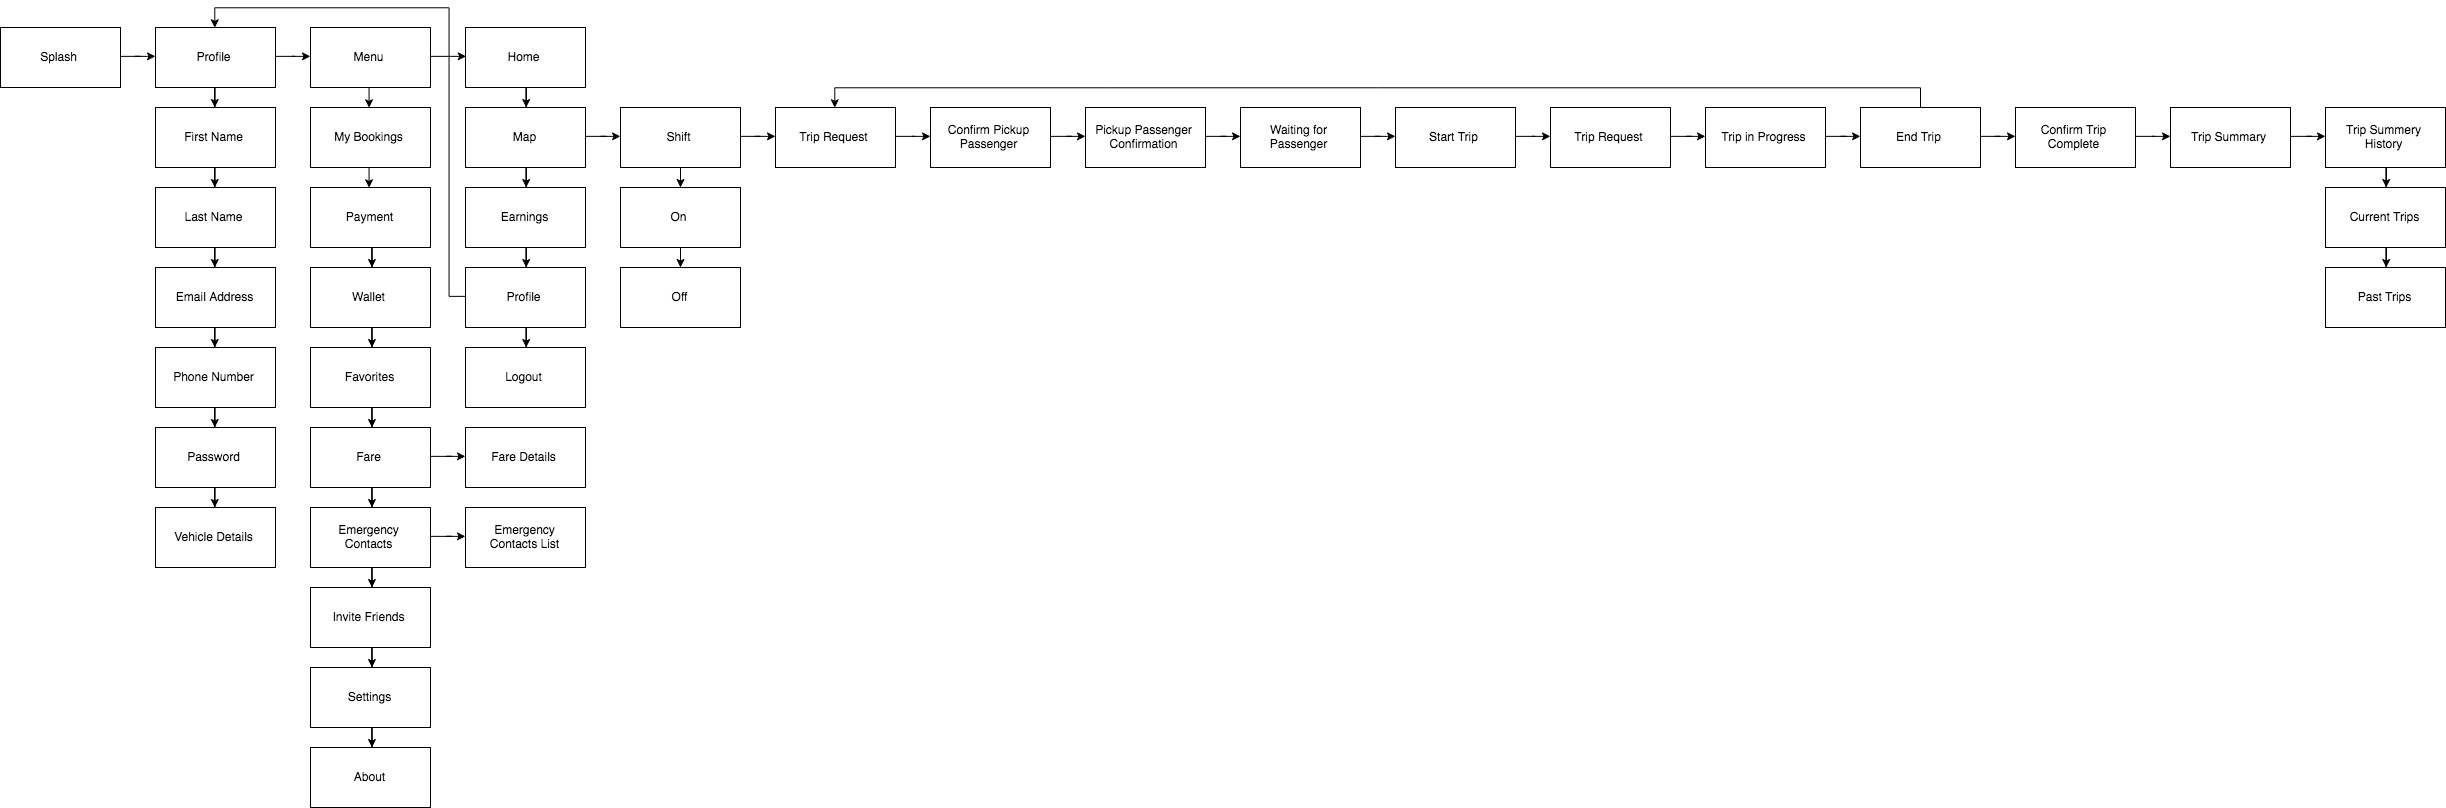

The diagram above was exported from draw.io. Its source (the exported page's mxGraphModel, read from the mxfile embedded in the PNG):
<mxGraphModel dx="2440" dy="1574" grid="0" gridSize="10" guides="1" tooltips="1" connect="1" arrows="1" fold="1" page="0" pageScale="1" pageWidth="850" pageHeight="1100" math="0" shadow="0">
  <root>
    <mxCell id="0" />
    <mxCell id="1" parent="0" />
    <mxCell id="AyCwQ2OO7r_KIgJtzMAs-13" style="edgeStyle=orthogonalEdgeStyle;rounded=0;orthogonalLoop=1;jettySize=auto;html=1;exitX=0.5;exitY=1;exitDx=0;exitDy=0;entryX=0.5;entryY=0;entryDx=0;entryDy=0;" parent="1" source="AyCwQ2OO7r_KIgJtzMAs-1" target="AyCwQ2OO7r_KIgJtzMAs-2" edge="1">
      <mxGeometry relative="1" as="geometry" />
    </mxCell>
    <mxCell id="xnXd8TwATnIliHIi6Qxv-11" style="edgeStyle=orthogonalEdgeStyle;rounded=0;orthogonalLoop=1;jettySize=auto;html=1;exitX=1;exitY=0.5;exitDx=0;exitDy=0;entryX=0;entryY=0.5;entryDx=0;entryDy=0;" edge="1" parent="1" source="AyCwQ2OO7r_KIgJtzMAs-1" target="xnXd8TwATnIliHIi6Qxv-1">
      <mxGeometry relative="1" as="geometry" />
    </mxCell>
    <mxCell id="AyCwQ2OO7r_KIgJtzMAs-1" value="Menu" style="rounded=0;whiteSpace=wrap;html=1;" parent="1" vertex="1">
      <mxGeometry x="330" y="80" width="120" height="60" as="geometry" />
    </mxCell>
    <mxCell id="AyCwQ2OO7r_KIgJtzMAs-14" style="edgeStyle=orthogonalEdgeStyle;rounded=0;orthogonalLoop=1;jettySize=auto;html=1;exitX=0.5;exitY=1;exitDx=0;exitDy=0;entryX=0.5;entryY=0;entryDx=0;entryDy=0;" parent="1" source="AyCwQ2OO7r_KIgJtzMAs-2" target="AyCwQ2OO7r_KIgJtzMAs-3" edge="1">
      <mxGeometry relative="1" as="geometry" />
    </mxCell>
    <mxCell id="AyCwQ2OO7r_KIgJtzMAs-2" value="My Bookings" style="rounded=0;whiteSpace=wrap;html=1;" parent="1" vertex="1">
      <mxGeometry x="330" y="160" width="120" height="60" as="geometry" />
    </mxCell>
    <mxCell id="AyCwQ2OO7r_KIgJtzMAs-15" value="" style="edgeStyle=orthogonalEdgeStyle;rounded=0;orthogonalLoop=1;jettySize=auto;html=1;" parent="1" source="AyCwQ2OO7r_KIgJtzMAs-3" target="AyCwQ2OO7r_KIgJtzMAs-4" edge="1">
      <mxGeometry relative="1" as="geometry" />
    </mxCell>
    <mxCell id="AyCwQ2OO7r_KIgJtzMAs-3" value="Payment" style="rounded=0;whiteSpace=wrap;html=1;" parent="1" vertex="1">
      <mxGeometry x="330" y="240" width="120" height="60" as="geometry" />
    </mxCell>
    <mxCell id="AyCwQ2OO7r_KIgJtzMAs-16" value="" style="edgeStyle=orthogonalEdgeStyle;rounded=0;orthogonalLoop=1;jettySize=auto;html=1;" parent="1" source="AyCwQ2OO7r_KIgJtzMAs-4" target="AyCwQ2OO7r_KIgJtzMAs-5" edge="1">
      <mxGeometry relative="1" as="geometry" />
    </mxCell>
    <mxCell id="AyCwQ2OO7r_KIgJtzMAs-4" value="Wallet" style="rounded=0;whiteSpace=wrap;html=1;" parent="1" vertex="1">
      <mxGeometry x="330" y="320" width="120" height="60" as="geometry" />
    </mxCell>
    <mxCell id="AyCwQ2OO7r_KIgJtzMAs-17" value="" style="edgeStyle=orthogonalEdgeStyle;rounded=0;orthogonalLoop=1;jettySize=auto;html=1;" parent="1" source="AyCwQ2OO7r_KIgJtzMAs-5" target="AyCwQ2OO7r_KIgJtzMAs-8" edge="1">
      <mxGeometry relative="1" as="geometry" />
    </mxCell>
    <mxCell id="AyCwQ2OO7r_KIgJtzMAs-5" value="Favorites" style="rounded=0;whiteSpace=wrap;html=1;" parent="1" vertex="1">
      <mxGeometry x="330" y="400" width="120" height="60" as="geometry" />
    </mxCell>
    <mxCell id="AyCwQ2OO7r_KIgJtzMAs-18" value="" style="edgeStyle=orthogonalEdgeStyle;rounded=0;orthogonalLoop=1;jettySize=auto;html=1;" parent="1" source="AyCwQ2OO7r_KIgJtzMAs-8" target="AyCwQ2OO7r_KIgJtzMAs-9" edge="1">
      <mxGeometry relative="1" as="geometry" />
    </mxCell>
    <mxCell id="xnXd8TwATnIliHIi6Qxv-62" value="" style="edgeStyle=orthogonalEdgeStyle;rounded=0;orthogonalLoop=1;jettySize=auto;html=1;" edge="1" parent="1" source="AyCwQ2OO7r_KIgJtzMAs-8" target="xnXd8TwATnIliHIi6Qxv-61">
      <mxGeometry relative="1" as="geometry" />
    </mxCell>
    <mxCell id="AyCwQ2OO7r_KIgJtzMAs-8" value="Fare" style="rounded=0;whiteSpace=wrap;html=1;" parent="1" vertex="1">
      <mxGeometry x="330" y="480" width="120" height="60" as="geometry" />
    </mxCell>
    <mxCell id="xnXd8TwATnIliHIi6Qxv-61" value="Fare Details" style="rounded=0;whiteSpace=wrap;html=1;" vertex="1" parent="1">
      <mxGeometry x="485" y="480" width="120" height="60" as="geometry" />
    </mxCell>
    <mxCell id="AyCwQ2OO7r_KIgJtzMAs-19" value="" style="edgeStyle=orthogonalEdgeStyle;rounded=0;orthogonalLoop=1;jettySize=auto;html=1;" parent="1" source="AyCwQ2OO7r_KIgJtzMAs-9" target="AyCwQ2OO7r_KIgJtzMAs-10" edge="1">
      <mxGeometry relative="1" as="geometry" />
    </mxCell>
    <mxCell id="xnXd8TwATnIliHIi6Qxv-24" value="" style="edgeStyle=orthogonalEdgeStyle;rounded=0;orthogonalLoop=1;jettySize=auto;html=1;" edge="1" parent="1" source="AyCwQ2OO7r_KIgJtzMAs-9" target="xnXd8TwATnIliHIi6Qxv-23">
      <mxGeometry relative="1" as="geometry" />
    </mxCell>
    <mxCell id="AyCwQ2OO7r_KIgJtzMAs-9" value="Emergency&lt;br&gt;Contacts" style="rounded=0;whiteSpace=wrap;html=1;" parent="1" vertex="1">
      <mxGeometry x="330" y="560" width="120" height="60" as="geometry" />
    </mxCell>
    <mxCell id="xnXd8TwATnIliHIi6Qxv-23" value="Emergency&lt;br&gt;Contacts List" style="rounded=0;whiteSpace=wrap;html=1;" vertex="1" parent="1">
      <mxGeometry x="485" y="560" width="120" height="60" as="geometry" />
    </mxCell>
    <mxCell id="AyCwQ2OO7r_KIgJtzMAs-20" value="" style="edgeStyle=orthogonalEdgeStyle;rounded=0;orthogonalLoop=1;jettySize=auto;html=1;" parent="1" source="AyCwQ2OO7r_KIgJtzMAs-10" target="AyCwQ2OO7r_KIgJtzMAs-11" edge="1">
      <mxGeometry relative="1" as="geometry" />
    </mxCell>
    <mxCell id="AyCwQ2OO7r_KIgJtzMAs-10" value="Invite Friends" style="rounded=0;whiteSpace=wrap;html=1;" parent="1" vertex="1">
      <mxGeometry x="330" y="640" width="120" height="60" as="geometry" />
    </mxCell>
    <mxCell id="AyCwQ2OO7r_KIgJtzMAs-21" value="" style="edgeStyle=orthogonalEdgeStyle;rounded=0;orthogonalLoop=1;jettySize=auto;html=1;" parent="1" source="AyCwQ2OO7r_KIgJtzMAs-11" target="AyCwQ2OO7r_KIgJtzMAs-12" edge="1">
      <mxGeometry relative="1" as="geometry" />
    </mxCell>
    <mxCell id="AyCwQ2OO7r_KIgJtzMAs-11" value="Settings" style="rounded=0;whiteSpace=wrap;html=1;" parent="1" vertex="1">
      <mxGeometry x="330" y="720" width="120" height="60" as="geometry" />
    </mxCell>
    <mxCell id="AyCwQ2OO7r_KIgJtzMAs-12" value="About" style="rounded=0;whiteSpace=wrap;html=1;" parent="1" vertex="1">
      <mxGeometry x="330" y="800" width="120" height="60" as="geometry" />
    </mxCell>
    <mxCell id="AyCwQ2OO7r_KIgJtzMAs-38" value="" style="edgeStyle=orthogonalEdgeStyle;rounded=0;orthogonalLoop=1;jettySize=auto;html=1;" parent="1" source="AyCwQ2OO7r_KIgJtzMAs-22" target="AyCwQ2OO7r_KIgJtzMAs-23" edge="1">
      <mxGeometry relative="1" as="geometry" />
    </mxCell>
    <mxCell id="AyCwQ2OO7r_KIgJtzMAs-22" value="Splash" style="rounded=0;whiteSpace=wrap;html=1;" parent="1" vertex="1">
      <mxGeometry x="20" y="80" width="120" height="60" as="geometry" />
    </mxCell>
    <mxCell id="AyCwQ2OO7r_KIgJtzMAs-25" value="" style="edgeStyle=orthogonalEdgeStyle;rounded=0;orthogonalLoop=1;jettySize=auto;html=1;" parent="1" source="AyCwQ2OO7r_KIgJtzMAs-23" target="AyCwQ2OO7r_KIgJtzMAs-24" edge="1">
      <mxGeometry relative="1" as="geometry" />
    </mxCell>
    <mxCell id="AyCwQ2OO7r_KIgJtzMAs-39" value="" style="edgeStyle=orthogonalEdgeStyle;rounded=0;orthogonalLoop=1;jettySize=auto;html=1;" parent="1" source="AyCwQ2OO7r_KIgJtzMAs-23" target="AyCwQ2OO7r_KIgJtzMAs-1" edge="1">
      <mxGeometry relative="1" as="geometry" />
    </mxCell>
    <mxCell id="AyCwQ2OO7r_KIgJtzMAs-23" value="Profile" style="rounded=0;whiteSpace=wrap;html=1;" parent="1" vertex="1">
      <mxGeometry x="175" y="80" width="120" height="60" as="geometry" />
    </mxCell>
    <mxCell id="AyCwQ2OO7r_KIgJtzMAs-27" value="" style="edgeStyle=orthogonalEdgeStyle;rounded=0;orthogonalLoop=1;jettySize=auto;html=1;" parent="1" source="AyCwQ2OO7r_KIgJtzMAs-24" target="AyCwQ2OO7r_KIgJtzMAs-26" edge="1">
      <mxGeometry relative="1" as="geometry" />
    </mxCell>
    <mxCell id="AyCwQ2OO7r_KIgJtzMAs-24" value="First Name" style="rounded=0;whiteSpace=wrap;html=1;" parent="1" vertex="1">
      <mxGeometry x="175" y="160" width="120" height="60" as="geometry" />
    </mxCell>
    <mxCell id="AyCwQ2OO7r_KIgJtzMAs-29" value="" style="edgeStyle=orthogonalEdgeStyle;rounded=0;orthogonalLoop=1;jettySize=auto;html=1;" parent="1" source="AyCwQ2OO7r_KIgJtzMAs-26" target="AyCwQ2OO7r_KIgJtzMAs-28" edge="1">
      <mxGeometry relative="1" as="geometry" />
    </mxCell>
    <mxCell id="AyCwQ2OO7r_KIgJtzMAs-26" value="Last Name" style="rounded=0;whiteSpace=wrap;html=1;" parent="1" vertex="1">
      <mxGeometry x="175" y="240" width="120" height="60" as="geometry" />
    </mxCell>
    <mxCell id="AyCwQ2OO7r_KIgJtzMAs-31" value="" style="edgeStyle=orthogonalEdgeStyle;rounded=0;orthogonalLoop=1;jettySize=auto;html=1;" parent="1" source="AyCwQ2OO7r_KIgJtzMAs-28" target="AyCwQ2OO7r_KIgJtzMAs-30" edge="1">
      <mxGeometry relative="1" as="geometry" />
    </mxCell>
    <mxCell id="AyCwQ2OO7r_KIgJtzMAs-28" value="Email Address" style="rounded=0;whiteSpace=wrap;html=1;" parent="1" vertex="1">
      <mxGeometry x="175" y="320" width="120" height="60" as="geometry" />
    </mxCell>
    <mxCell id="AyCwQ2OO7r_KIgJtzMAs-33" value="" style="edgeStyle=orthogonalEdgeStyle;rounded=0;orthogonalLoop=1;jettySize=auto;html=1;" parent="1" source="AyCwQ2OO7r_KIgJtzMAs-30" target="AyCwQ2OO7r_KIgJtzMAs-32" edge="1">
      <mxGeometry relative="1" as="geometry" />
    </mxCell>
    <mxCell id="AyCwQ2OO7r_KIgJtzMAs-30" value="Phone Number" style="rounded=0;whiteSpace=wrap;html=1;" parent="1" vertex="1">
      <mxGeometry x="175" y="400" width="120" height="60" as="geometry" />
    </mxCell>
    <mxCell id="AyCwQ2OO7r_KIgJtzMAs-35" value="" style="edgeStyle=orthogonalEdgeStyle;rounded=0;orthogonalLoop=1;jettySize=auto;html=1;" parent="1" source="AyCwQ2OO7r_KIgJtzMAs-32" target="AyCwQ2OO7r_KIgJtzMAs-34" edge="1">
      <mxGeometry relative="1" as="geometry" />
    </mxCell>
    <mxCell id="AyCwQ2OO7r_KIgJtzMAs-32" value="Password" style="rounded=0;whiteSpace=wrap;html=1;" parent="1" vertex="1">
      <mxGeometry x="175" y="480" width="120" height="60" as="geometry" />
    </mxCell>
    <mxCell id="AyCwQ2OO7r_KIgJtzMAs-34" value="Vehicle Details" style="rounded=0;whiteSpace=wrap;html=1;" parent="1" vertex="1">
      <mxGeometry x="175" y="560" width="120" height="60" as="geometry" />
    </mxCell>
    <mxCell id="xnXd8TwATnIliHIi6Qxv-3" value="" style="edgeStyle=orthogonalEdgeStyle;rounded=0;orthogonalLoop=1;jettySize=auto;html=1;" edge="1" parent="1" source="xnXd8TwATnIliHIi6Qxv-1" target="xnXd8TwATnIliHIi6Qxv-2">
      <mxGeometry relative="1" as="geometry" />
    </mxCell>
    <mxCell id="xnXd8TwATnIliHIi6Qxv-1" value="Home" style="rounded=0;whiteSpace=wrap;html=1;" vertex="1" parent="1">
      <mxGeometry x="485" y="80" width="120" height="60" as="geometry" />
    </mxCell>
    <mxCell id="xnXd8TwATnIliHIi6Qxv-5" value="" style="edgeStyle=orthogonalEdgeStyle;rounded=0;orthogonalLoop=1;jettySize=auto;html=1;" edge="1" parent="1" source="xnXd8TwATnIliHIi6Qxv-2" target="xnXd8TwATnIliHIi6Qxv-4">
      <mxGeometry relative="1" as="geometry" />
    </mxCell>
    <mxCell id="xnXd8TwATnIliHIi6Qxv-13" value="" style="edgeStyle=orthogonalEdgeStyle;rounded=0;orthogonalLoop=1;jettySize=auto;html=1;" edge="1" parent="1" source="xnXd8TwATnIliHIi6Qxv-2" target="xnXd8TwATnIliHIi6Qxv-12">
      <mxGeometry relative="1" as="geometry" />
    </mxCell>
    <mxCell id="xnXd8TwATnIliHIi6Qxv-2" value="Map" style="rounded=0;whiteSpace=wrap;html=1;" vertex="1" parent="1">
      <mxGeometry x="485" y="160" width="120" height="60" as="geometry" />
    </mxCell>
    <mxCell id="xnXd8TwATnIliHIi6Qxv-15" value="" style="edgeStyle=orthogonalEdgeStyle;rounded=0;orthogonalLoop=1;jettySize=auto;html=1;" edge="1" parent="1" source="xnXd8TwATnIliHIi6Qxv-12" target="xnXd8TwATnIliHIi6Qxv-14">
      <mxGeometry relative="1" as="geometry" />
    </mxCell>
    <mxCell id="xnXd8TwATnIliHIi6Qxv-50" value="" style="edgeStyle=orthogonalEdgeStyle;rounded=0;orthogonalLoop=1;jettySize=auto;html=1;" edge="1" parent="1" source="xnXd8TwATnIliHIi6Qxv-12" target="xnXd8TwATnIliHIi6Qxv-19">
      <mxGeometry relative="1" as="geometry" />
    </mxCell>
    <mxCell id="xnXd8TwATnIliHIi6Qxv-12" value="Shift" style="rounded=0;whiteSpace=wrap;html=1;" vertex="1" parent="1">
      <mxGeometry x="640" y="160" width="120" height="60" as="geometry" />
    </mxCell>
    <mxCell id="xnXd8TwATnIliHIi6Qxv-17" value="" style="edgeStyle=orthogonalEdgeStyle;rounded=0;orthogonalLoop=1;jettySize=auto;html=1;" edge="1" parent="1" source="xnXd8TwATnIliHIi6Qxv-14" target="xnXd8TwATnIliHIi6Qxv-16">
      <mxGeometry relative="1" as="geometry" />
    </mxCell>
    <mxCell id="xnXd8TwATnIliHIi6Qxv-14" value="On" style="rounded=0;whiteSpace=wrap;html=1;" vertex="1" parent="1">
      <mxGeometry x="640" y="240" width="120" height="60" as="geometry" />
    </mxCell>
    <mxCell id="xnXd8TwATnIliHIi6Qxv-16" value="Off" style="rounded=0;whiteSpace=wrap;html=1;" vertex="1" parent="1">
      <mxGeometry x="640" y="320" width="120" height="60" as="geometry" />
    </mxCell>
    <mxCell id="xnXd8TwATnIliHIi6Qxv-7" value="" style="edgeStyle=orthogonalEdgeStyle;rounded=0;orthogonalLoop=1;jettySize=auto;html=1;" edge="1" parent="1" source="xnXd8TwATnIliHIi6Qxv-4" target="xnXd8TwATnIliHIi6Qxv-6">
      <mxGeometry relative="1" as="geometry" />
    </mxCell>
    <mxCell id="xnXd8TwATnIliHIi6Qxv-4" value="Earnings" style="rounded=0;whiteSpace=wrap;html=1;" vertex="1" parent="1">
      <mxGeometry x="485" y="240" width="120" height="60" as="geometry" />
    </mxCell>
    <mxCell id="xnXd8TwATnIliHIi6Qxv-9" value="" style="edgeStyle=orthogonalEdgeStyle;rounded=0;orthogonalLoop=1;jettySize=auto;html=1;" edge="1" parent="1" source="xnXd8TwATnIliHIi6Qxv-6" target="xnXd8TwATnIliHIi6Qxv-8">
      <mxGeometry relative="1" as="geometry" />
    </mxCell>
    <mxCell id="xnXd8TwATnIliHIi6Qxv-10" style="edgeStyle=orthogonalEdgeStyle;rounded=0;orthogonalLoop=1;jettySize=auto;html=1;exitX=0;exitY=0.5;exitDx=0;exitDy=0;entryX=0.5;entryY=0;entryDx=0;entryDy=0;" edge="1" parent="1" source="xnXd8TwATnIliHIi6Qxv-6" target="AyCwQ2OO7r_KIgJtzMAs-23">
      <mxGeometry relative="1" as="geometry">
        <Array as="points">
          <mxPoint x="470" y="350" />
          <mxPoint x="470" y="60" />
          <mxPoint x="235" y="60" />
        </Array>
      </mxGeometry>
    </mxCell>
    <mxCell id="xnXd8TwATnIliHIi6Qxv-6" value="Profile" style="rounded=0;whiteSpace=wrap;html=1;" vertex="1" parent="1">
      <mxGeometry x="485" y="320" width="120" height="60" as="geometry" />
    </mxCell>
    <mxCell id="xnXd8TwATnIliHIi6Qxv-8" value="Logout" style="rounded=0;whiteSpace=wrap;html=1;" vertex="1" parent="1">
      <mxGeometry x="485" y="400" width="120" height="60" as="geometry" />
    </mxCell>
    <mxCell id="xnXd8TwATnIliHIi6Qxv-51" value="" style="edgeStyle=orthogonalEdgeStyle;rounded=0;orthogonalLoop=1;jettySize=auto;html=1;" edge="1" parent="1" source="xnXd8TwATnIliHIi6Qxv-19" target="xnXd8TwATnIliHIi6Qxv-20">
      <mxGeometry relative="1" as="geometry" />
    </mxCell>
    <mxCell id="xnXd8TwATnIliHIi6Qxv-19" value="Trip Request" style="rounded=0;whiteSpace=wrap;html=1;" vertex="1" parent="1">
      <mxGeometry x="795" y="160" width="120" height="60" as="geometry" />
    </mxCell>
    <mxCell id="xnXd8TwATnIliHIi6Qxv-52" value="" style="edgeStyle=orthogonalEdgeStyle;rounded=0;orthogonalLoop=1;jettySize=auto;html=1;" edge="1" parent="1" source="xnXd8TwATnIliHIi6Qxv-20" target="xnXd8TwATnIliHIi6Qxv-21">
      <mxGeometry relative="1" as="geometry" />
    </mxCell>
    <mxCell id="xnXd8TwATnIliHIi6Qxv-20" value="Confirm Pickup Passenger" style="rounded=0;whiteSpace=wrap;html=1;" vertex="1" parent="1">
      <mxGeometry x="950" y="160" width="120" height="60" as="geometry" />
    </mxCell>
    <mxCell id="xnXd8TwATnIliHIi6Qxv-53" value="" style="edgeStyle=orthogonalEdgeStyle;rounded=0;orthogonalLoop=1;jettySize=auto;html=1;" edge="1" parent="1" source="xnXd8TwATnIliHIi6Qxv-21" target="xnXd8TwATnIliHIi6Qxv-22">
      <mxGeometry relative="1" as="geometry" />
    </mxCell>
    <mxCell id="xnXd8TwATnIliHIi6Qxv-21" value="Pickup Passenger Confirmation" style="rounded=0;whiteSpace=wrap;html=1;" vertex="1" parent="1">
      <mxGeometry x="1105" y="160" width="120" height="60" as="geometry" />
    </mxCell>
    <mxCell id="xnXd8TwATnIliHIi6Qxv-54" value="" style="edgeStyle=orthogonalEdgeStyle;rounded=0;orthogonalLoop=1;jettySize=auto;html=1;" edge="1" parent="1" source="xnXd8TwATnIliHIi6Qxv-22" target="xnXd8TwATnIliHIi6Qxv-39">
      <mxGeometry relative="1" as="geometry" />
    </mxCell>
    <mxCell id="xnXd8TwATnIliHIi6Qxv-22" value="Waiting for Passenger" style="rounded=0;whiteSpace=wrap;html=1;" vertex="1" parent="1">
      <mxGeometry x="1260" y="160" width="120" height="60" as="geometry" />
    </mxCell>
    <mxCell id="xnXd8TwATnIliHIi6Qxv-55" value="" style="edgeStyle=orthogonalEdgeStyle;rounded=0;orthogonalLoop=1;jettySize=auto;html=1;" edge="1" parent="1" source="xnXd8TwATnIliHIi6Qxv-39" target="xnXd8TwATnIliHIi6Qxv-40">
      <mxGeometry relative="1" as="geometry" />
    </mxCell>
    <mxCell id="xnXd8TwATnIliHIi6Qxv-39" value="Start Trip" style="rounded=0;whiteSpace=wrap;html=1;" vertex="1" parent="1">
      <mxGeometry x="1415" y="160" width="120" height="60" as="geometry" />
    </mxCell>
    <mxCell id="xnXd8TwATnIliHIi6Qxv-56" value="" style="edgeStyle=orthogonalEdgeStyle;rounded=0;orthogonalLoop=1;jettySize=auto;html=1;" edge="1" parent="1" source="xnXd8TwATnIliHIi6Qxv-40" target="xnXd8TwATnIliHIi6Qxv-41">
      <mxGeometry relative="1" as="geometry" />
    </mxCell>
    <mxCell id="xnXd8TwATnIliHIi6Qxv-40" value="Trip Request" style="rounded=0;whiteSpace=wrap;html=1;" vertex="1" parent="1">
      <mxGeometry x="1570" y="160" width="120" height="60" as="geometry" />
    </mxCell>
    <mxCell id="xnXd8TwATnIliHIi6Qxv-57" value="" style="edgeStyle=orthogonalEdgeStyle;rounded=0;orthogonalLoop=1;jettySize=auto;html=1;" edge="1" parent="1" source="xnXd8TwATnIliHIi6Qxv-41" target="xnXd8TwATnIliHIi6Qxv-42">
      <mxGeometry relative="1" as="geometry" />
    </mxCell>
    <mxCell id="xnXd8TwATnIliHIi6Qxv-41" value="Trip in Progress" style="rounded=0;whiteSpace=wrap;html=1;" vertex="1" parent="1">
      <mxGeometry x="1725" y="160" width="120" height="60" as="geometry" />
    </mxCell>
    <mxCell id="xnXd8TwATnIliHIi6Qxv-58" value="" style="edgeStyle=orthogonalEdgeStyle;rounded=0;orthogonalLoop=1;jettySize=auto;html=1;" edge="1" parent="1" source="xnXd8TwATnIliHIi6Qxv-42" target="xnXd8TwATnIliHIi6Qxv-43">
      <mxGeometry relative="1" as="geometry" />
    </mxCell>
    <mxCell id="xnXd8TwATnIliHIi6Qxv-66" style="edgeStyle=orthogonalEdgeStyle;rounded=0;orthogonalLoop=1;jettySize=auto;html=1;exitX=0.5;exitY=0;exitDx=0;exitDy=0;entryX=0.5;entryY=0;entryDx=0;entryDy=0;" edge="1" parent="1" source="xnXd8TwATnIliHIi6Qxv-42" target="xnXd8TwATnIliHIi6Qxv-19">
      <mxGeometry relative="1" as="geometry" />
    </mxCell>
    <mxCell id="xnXd8TwATnIliHIi6Qxv-42" value="End Trip" style="rounded=0;whiteSpace=wrap;html=1;" vertex="1" parent="1">
      <mxGeometry x="1880" y="160" width="120" height="60" as="geometry" />
    </mxCell>
    <mxCell id="xnXd8TwATnIliHIi6Qxv-59" value="" style="edgeStyle=orthogonalEdgeStyle;rounded=0;orthogonalLoop=1;jettySize=auto;html=1;" edge="1" parent="1" source="xnXd8TwATnIliHIi6Qxv-43" target="xnXd8TwATnIliHIi6Qxv-44">
      <mxGeometry relative="1" as="geometry" />
    </mxCell>
    <mxCell id="xnXd8TwATnIliHIi6Qxv-43" value="Confirm Trip Complete" style="rounded=0;whiteSpace=wrap;html=1;" vertex="1" parent="1">
      <mxGeometry x="2035" y="160" width="120" height="60" as="geometry" />
    </mxCell>
    <mxCell id="xnXd8TwATnIliHIi6Qxv-60" value="" style="edgeStyle=orthogonalEdgeStyle;rounded=0;orthogonalLoop=1;jettySize=auto;html=1;" edge="1" parent="1" source="xnXd8TwATnIliHIi6Qxv-44" target="xnXd8TwATnIliHIi6Qxv-45">
      <mxGeometry relative="1" as="geometry" />
    </mxCell>
    <mxCell id="xnXd8TwATnIliHIi6Qxv-44" value="Trip Summary" style="rounded=0;whiteSpace=wrap;html=1;" vertex="1" parent="1">
      <mxGeometry x="2190" y="160" width="120" height="60" as="geometry" />
    </mxCell>
    <mxCell id="xnXd8TwATnIliHIi6Qxv-47" value="" style="edgeStyle=orthogonalEdgeStyle;rounded=0;orthogonalLoop=1;jettySize=auto;html=1;" edge="1" parent="1" source="xnXd8TwATnIliHIi6Qxv-45" target="xnXd8TwATnIliHIi6Qxv-46">
      <mxGeometry relative="1" as="geometry" />
    </mxCell>
    <mxCell id="xnXd8TwATnIliHIi6Qxv-45" value="Trip Summery&lt;br&gt;History" style="rounded=0;whiteSpace=wrap;html=1;" vertex="1" parent="1">
      <mxGeometry x="2345" y="160" width="120" height="60" as="geometry" />
    </mxCell>
    <mxCell id="xnXd8TwATnIliHIi6Qxv-49" value="" style="edgeStyle=orthogonalEdgeStyle;rounded=0;orthogonalLoop=1;jettySize=auto;html=1;" edge="1" parent="1" source="xnXd8TwATnIliHIi6Qxv-46" target="xnXd8TwATnIliHIi6Qxv-48">
      <mxGeometry relative="1" as="geometry" />
    </mxCell>
    <mxCell id="xnXd8TwATnIliHIi6Qxv-46" value="Current Trips" style="rounded=0;whiteSpace=wrap;html=1;" vertex="1" parent="1">
      <mxGeometry x="2345" y="240" width="120" height="60" as="geometry" />
    </mxCell>
    <mxCell id="xnXd8TwATnIliHIi6Qxv-48" value="Past Trips" style="rounded=0;whiteSpace=wrap;html=1;" vertex="1" parent="1">
      <mxGeometry x="2345" y="320" width="120" height="60" as="geometry" />
    </mxCell>
  </root>
</mxGraphModel>